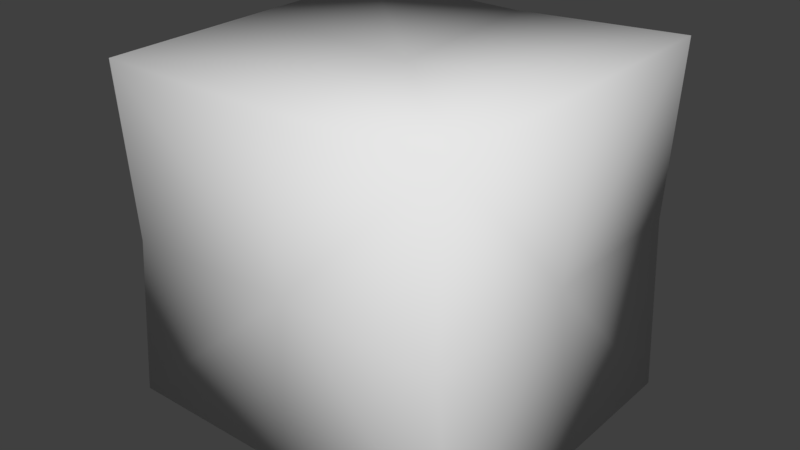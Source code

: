 # Source: ammo_crate.blend  (saved by Blender 2.79.0; exported with 4.5.12 LTS)
import bpy
from mathutils import Matrix  # noqa: F401  (used for matrix-valued properties, if any)

bpy.ops.wm.read_factory_settings(use_empty=True)
scene = bpy.context.scene
scene.name = 'Scene'

# ---- collections
col_collection_1 = bpy.data.collections.new('Collection 1'); scene.collection.children.link(col_collection_1)

# ---- materials (node trees are filled in below, after node groups)
mat_material = bpy.data.materials.new('Material')
mat_material.alpha_threshold = 0.0
mat_material.use_transparent_shadow = False
mat_material.roughness = 0.5

# ---- material node trees

# ---- world
world_world = bpy.data.worlds.new('World'); scene.world = world_world
world_world.color = (0.05088, 0.05088, 0.05088)
world_world.use_sun_shadow = False
world_world.sun_shadow_jitter_overblur = 0.0
world_world.cycles.sampling_method = 'MANUAL'

# ---- meshes
me_cube = bpy.data.meshes.new('Cube')
me_cube.from_pydata([(-1.022, 0.0, 0.0), (0.0, 1.0, 0.0), (1.0, 0.0, 0.0), (0.0, -0.9576, 0.0), (0.0, 0.0, -1.0), (0.0, 0.0, 0.9654), (-1.1, 0.0, -1.0), (-1.0, -1.0, 0.0), (-1.1, 0.0, 1.0), (-1.0, 1.0, 0.0), (0.0, 1.0, -1.0), (0.0, 1.0, 1.0), (1.0, 1.0, 0.0), (1.1, 0.0, -1.0), (1.1, 0.0, 1.1), (1.0, -1.0, 0.0), (0.0, -1.0, -1.0), (0.0, -1.0, 1.0), (-1.1, -1.0, -1.0), (-1.1, -1.0, 1.0), (-1.1, 1.0, -1.0), (-1.1, 1.0, 1.0), (1.1, -1.0, -1.0), (1.1, -1.1, 1.1), (1.1, 0.9, -1.0), (1.1, 0.9, 1.1)], [], [(0, 6, 18, 7), (0, 7, 19, 8), (0, 8, 21, 9), (0, 9, 20, 6), (1, 10, 20, 9), (1, 9, 21, 11), (1, 11, 25, 12), (1, 12, 24, 10), (2, 13, 24, 12), (2, 12, 25, 14), (2, 14, 23, 15), (2, 15, 22, 13), (3, 16, 22, 15), (3, 15, 23, 17), (3, 17, 19, 7), (3, 7, 18, 16), (4, 6, 20, 10), (4, 10, 24, 13), (4, 13, 22, 16), (4, 16, 18, 6), (5, 14, 25, 11), (5, 11, 21, 8), (5, 8, 19, 17), (5, 17, 23, 14)])
me_cube.polygons.foreach_set('use_smooth', [True] * 24)
_uv = me_cube.uv_layers.new(name='UVMap')
_uv.uv.foreach_set('vector', [0.8338, 0.7361, 0.9839, 0.7361, 0.9839, 0.9515, 0.8338, 0.9515, 0.8338, 0.7361, 0.8338, 0.9515, 0.6836, 0.9515, 0.6836, 0.7361, 0.8338, 0.7361, 0.6836, 0.7361, 0.6836, 0.5207, 0.8338, 0.5207, 0.8338, 0.7361, 0.8338, 0.5207, 0.9839, 0.5207, 0.9839, 0.7361, 0.5097, 0.2502, 0.3596, 0.2502, 0.3596, 0.0133, 0.5097, 0.03484, 0.5097, 0.2502, 0.5097, 0.03484, 0.6599, 0.0133, 0.6599, 0.2502, 0.5097, 0.2502, 0.6599, 0.2502, 0.6586, 0.4883, 0.5097, 0.4655, 0.5097, 0.2502, 0.5097, 0.4655, 0.341, 0.4875, 0.3596, 0.2502, 0.8408, 0.7498, 0.991, 0.7498, 0.991, 0.9436, 0.8408, 0.9652, 0.8408, 0.7498, 0.8408, 0.9652, 0.6757, 0.9436, 0.6757, 0.7498, 0.8408, 0.7498, 0.6757, 0.7498, 0.6757, 0.5128, 0.8408, 0.5344, 0.8408, 0.7498, 0.8408, 0.5344, 0.991, 0.5344, 0.991, 0.7498, 0.5077, 0.2498, 0.6578, 0.2499, 0.6578, 0.4868, 0.5077, 0.4652, 0.5077, 0.2498, 0.5077, 0.4652, 0.3423, 0.487, 0.3575, 0.2498, 0.5077, 0.2498, 0.3575, 0.2498, 0.3575, 0.01292, 0.5077, 0.03449, 0.5077, 0.2498, 0.5077, 0.03449, 0.6578, 0.01298, 0.6578, 0.2499, 0.8304, 0.7129, 0.8304, 0.9743, 0.6647, 0.9743, 0.6647, 0.7129, 0.8304, 0.7129, 0.6647, 0.7129, 0.6673, 0.5056, 0.8304, 0.5025, 0.8304, 0.7129, 0.8304, 0.5025, 0.9961, 0.5025, 0.9961, 0.7129, 0.8304, 0.7129, 0.9961, 0.7129, 0.9961, 0.9743, 0.8304, 0.9743, 0.8327, 0.7377, 0.8327, 0.5089, 0.9626, 0.5089, 0.977, 0.7373, 0.8327, 0.7377, 0.977, 0.7373, 0.977, 0.9648, 0.8327, 0.9648, 0.8327, 0.7377, 0.8327, 0.9648, 0.6884, 0.9648, 0.6884, 0.7373, 0.8327, 0.7377, 0.6884, 0.7373, 0.674, 0.5089, 0.8327, 0.5089])
me_cube.materials.append(mat_material)
me_cube.use_remesh_preserve_volume = False
me_cube.use_remesh_preserve_attributes = False
me_cube.use_mirror_vertex_groups = False
me_cube.update()

# ---- objects
ob_cube = bpy.data.objects.new('Cube', me_cube)

# ---- transforms, parenting, visibility, modifiers, constraints
ob_cube.location = (0.0, 0.0, 1.0)
ob_cube.lineart.crease_threshold = 0.0

# ---- collection membership
col_collection_1.objects.link(ob_cube)

# ---- scene / render settings (as saved in the file)
scene.frame_start = 1; scene.frame_end = 250; scene.frame_set(2)
scene.render.engine = 'BLENDER_EEVEE_NEXT'
scene.render.resolution_percentage = 50
scene.render.dither_intensity = 0.0
scene.cycles.use_denoising = False
scene.cycles.samples = 128
scene.cycles.sampling_pattern = 'TABULATED_SOBOL'
scene.cycles.use_adaptive_sampling = False
scene.cycles.use_light_tree = False
scene.cycles.blur_glossy = 0.0
scene.cycles.sample_clamp_indirect = 0.0
scene.view_settings.view_transform = 'Standard'
bpy.context.view_layer.update()

# ---- added for rendering (the .blend has no active camera and no usable light): camera, sun
cam_auto = bpy.data.cameras.new('AutoCamera')
cam_auto.lens = 50.0
cam_auto.sensor_width = 36.0
cam_auto.clip_end = 1000.0
ob_auto_camera = bpy.data.objects.new('AutoCamera', cam_auto)
scene.collection.objects.link(ob_auto_camera)
ob_auto_camera.location = (3.41958, -4.15349, 3.78566)
ob_auto_camera.rotation_euler = (1.09748, -7.21219e-08, 0.694738)
scene.camera = ob_auto_camera
light_auto_sun = bpy.data.lights.new('AutoSun', 'SUN')
light_auto_sun.energy = 3.0
light_auto_sun.angle = 0.0523599
ob_auto_sun = bpy.data.objects.new('AutoSun', light_auto_sun)
scene.collection.objects.link(ob_auto_sun)
ob_auto_sun.rotation_euler = (0.872665, 0.174533, 0.523599)
bpy.context.view_layer.update()
